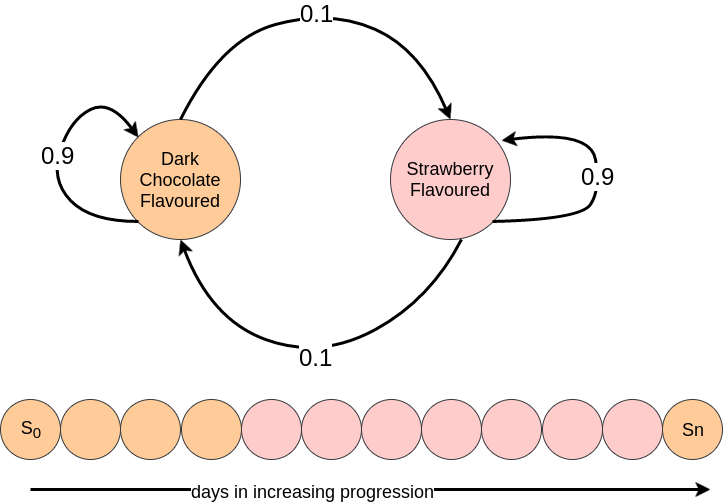

The diagram above was exported from draw.io. Its source (the exported page's mxGraphModel, read from the mxfile embedded in the PNG):
<mxGraphModel dx="1183" dy="716" grid="1" gridSize="10" guides="1" tooltips="1" connect="1" arrows="1" fold="1" page="1" pageScale="1" pageWidth="826" pageHeight="1169" background="#ffffff" math="0" shadow="0">
  <root>
    <mxCell id="0" />
    <mxCell id="1" parent="0" />
    <mxCell id="605a6a33a76b54c-1" value="&lt;font style=&quot;font-size: 18px&quot;&gt;Dark Chocolate&lt;/font&gt;&lt;div&gt;&lt;font style=&quot;font-size: 18px&quot;&gt;Flavoured&lt;/font&gt;&lt;/div&gt;" style="ellipse;whiteSpace=wrap;html=1;fillColor=#ffcc99;strokeColor=#36393d;" vertex="1" parent="1">
      <mxGeometry x="130" y="210" width="120" height="120" as="geometry" />
    </mxCell>
    <mxCell id="605a6a33a76b54c-2" value="&lt;div&gt;&lt;font style=&quot;font-size: 18px&quot;&gt;Strawberry Flavoured&lt;/font&gt;&lt;/div&gt;" style="ellipse;whiteSpace=wrap;html=1;fillColor=#ffcccc;strokeColor=#36393d;" vertex="1" parent="1">
      <mxGeometry x="400" y="210" width="120" height="120" as="geometry" />
    </mxCell>
    <mxCell id="605a6a33a76b54c-5" value="&lt;font style=&quot;font-size: 24px&quot;&gt;0.1&lt;/font&gt;" style="curved=1;endArrow=classic;html=1;entryX=0.5;entryY=0;exitX=0.5;exitY=0;strokeWidth=3;" edge="1" parent="1" source="605a6a33a76b54c-1" target="605a6a33a76b54c-2">
      <mxGeometry width="50" height="50" relative="1" as="geometry">
        <mxPoint x="130" y="400" as="sourcePoint" />
        <mxPoint x="180" y="350" as="targetPoint" />
        <Array as="points">
          <mxPoint x="230" y="130" />
          <mxPoint x="340" y="100" />
          <mxPoint x="430" y="140" />
        </Array>
      </mxGeometry>
    </mxCell>
    <mxCell id="605a6a33a76b54c-6" value="&lt;font style=&quot;font-size: 24px&quot;&gt;0.1&lt;/font&gt;" style="curved=1;endArrow=classic;html=1;entryX=0.5;entryY=1;exitX=0.592;exitY=1;strokeWidth=3;exitPerimeter=0;" edge="1" parent="1" source="605a6a33a76b54c-2" target="605a6a33a76b54c-1">
      <mxGeometry width="50" height="50" relative="1" as="geometry">
        <mxPoint x="460" y="450" as="sourcePoint" />
        <mxPoint x="190" y="450" as="targetPoint" />
        <Array as="points">
          <mxPoint x="440" y="390" />
          <mxPoint x="330" y="450" />
          <mxPoint x="220" y="410" />
        </Array>
      </mxGeometry>
    </mxCell>
    <mxCell id="605a6a33a76b54c-9" value="&lt;font style=&quot;font-size: 24px&quot;&gt;0.9&lt;/font&gt;" style="curved=1;endArrow=classic;html=1;strokeWidth=3;entryX=0;entryY=0;exitX=0;exitY=1;" edge="1" parent="1" source="605a6a33a76b54c-1" target="605a6a33a76b54c-1">
      <mxGeometry width="50" height="50" relative="1" as="geometry">
        <mxPoint x="80" y="310" as="sourcePoint" />
        <mxPoint x="130" y="260" as="targetPoint" />
        <Array as="points">
          <mxPoint x="100" y="312" />
          <mxPoint x="60" y="270" />
          <mxPoint x="80" y="210" />
          <mxPoint x="120" y="190" />
        </Array>
      </mxGeometry>
    </mxCell>
    <mxCell id="605a6a33a76b54c-11" value="&lt;font style=&quot;font-size: 24px&quot;&gt;0.9&lt;/font&gt;" style="curved=1;endArrow=classic;html=1;strokeWidth=3;exitX=1;exitY=1;entryX=0.925;entryY=0.175;entryPerimeter=0;" edge="1" parent="1" source="605a6a33a76b54c-2" target="605a6a33a76b54c-2">
      <mxGeometry width="50" height="50" relative="1" as="geometry">
        <mxPoint x="510" y="300" as="sourcePoint" />
        <mxPoint x="530" y="240" as="targetPoint" />
        <Array as="points">
          <mxPoint x="590" y="310" />
          <mxPoint x="610" y="280" />
          <mxPoint x="600" y="220" />
        </Array>
      </mxGeometry>
    </mxCell>
    <mxCell id="605a6a33a76b54c-12" value="&lt;font style=&quot;font-size: 18px&quot;&gt;S&lt;sub&gt;0&lt;/sub&gt;&lt;/font&gt;" style="ellipse;whiteSpace=wrap;html=1;fillColor=#ffcc99;strokeColor=#36393d;" vertex="1" parent="1">
      <mxGeometry x="10" y="490" width="60" height="60" as="geometry" />
    </mxCell>
    <mxCell id="605a6a33a76b54c-13" value="" style="ellipse;whiteSpace=wrap;html=1;fillColor=#ffcc99;strokeColor=#36393d;" vertex="1" parent="1">
      <mxGeometry x="70" y="490" width="60" height="60" as="geometry" />
    </mxCell>
    <mxCell id="605a6a33a76b54c-14" value="" style="ellipse;whiteSpace=wrap;html=1;fillColor=#ffcc99;strokeColor=#36393d;" vertex="1" parent="1">
      <mxGeometry x="130" y="490" width="60" height="60" as="geometry" />
    </mxCell>
    <mxCell id="605a6a33a76b54c-15" value="" style="ellipse;whiteSpace=wrap;html=1;fillColor=#ffcc99;strokeColor=#36393d;" vertex="1" parent="1">
      <mxGeometry x="191" y="490" width="60" height="60" as="geometry" />
    </mxCell>
    <mxCell id="605a6a33a76b54c-16" value="" style="ellipse;whiteSpace=wrap;html=1;fillColor=#ffcccc;strokeColor=#36393d;" vertex="1" parent="1">
      <mxGeometry x="251" y="490" width="60" height="60" as="geometry" />
    </mxCell>
    <mxCell id="605a6a33a76b54c-17" value="" style="ellipse;whiteSpace=wrap;html=1;fillColor=#ffcccc;strokeColor=#36393d;" vertex="1" parent="1">
      <mxGeometry x="311" y="490" width="60" height="60" as="geometry" />
    </mxCell>
    <mxCell id="605a6a33a76b54c-18" value="" style="ellipse;whiteSpace=wrap;html=1;fillColor=#ffcccc;strokeColor=#36393d;" vertex="1" parent="1">
      <mxGeometry x="371" y="490" width="60" height="60" as="geometry" />
    </mxCell>
    <mxCell id="605a6a33a76b54c-19" value="" style="ellipse;whiteSpace=wrap;html=1;fillColor=#ffcccc;strokeColor=#36393d;" vertex="1" parent="1">
      <mxGeometry x="431" y="490" width="60" height="60" as="geometry" />
    </mxCell>
    <mxCell id="605a6a33a76b54c-20" value="" style="ellipse;whiteSpace=wrap;html=1;fillColor=#ffcccc;strokeColor=#36393d;" vertex="1" parent="1">
      <mxGeometry x="491" y="490" width="60" height="60" as="geometry" />
    </mxCell>
    <mxCell id="605a6a33a76b54c-21" value="" style="ellipse;whiteSpace=wrap;html=1;fillColor=#ffcccc;strokeColor=#36393d;" vertex="1" parent="1">
      <mxGeometry x="552" y="490" width="60" height="60" as="geometry" />
    </mxCell>
    <mxCell id="605a6a33a76b54c-22" value="" style="ellipse;whiteSpace=wrap;html=1;fillColor=#ffcccc;strokeColor=#36393d;" vertex="1" parent="1">
      <mxGeometry x="612" y="490" width="60" height="60" as="geometry" />
    </mxCell>
    <mxCell id="605a6a33a76b54c-23" value="&lt;font style=&quot;font-size: 18px&quot;&gt;Sn&lt;/font&gt;" style="ellipse;whiteSpace=wrap;html=1;fillColor=#ffcc99;strokeColor=#36393d;" vertex="1" parent="1">
      <mxGeometry x="672" y="490" width="60" height="60" as="geometry" />
    </mxCell>
    <mxCell id="605a6a33a76b54c-27" value="" style="endArrow=classic;html=1;strokeWidth=3;" edge="1" parent="1">
      <mxGeometry width="50" height="50" relative="1" as="geometry">
        <mxPoint x="40" y="580" as="sourcePoint" />
        <mxPoint x="720" y="580" as="targetPoint" />
      </mxGeometry>
    </mxCell>
    <mxCell id="605a6a33a76b54c-28" value="&lt;font style=&quot;font-size: 18px&quot;&gt;days in increasing progression&lt;/font&gt;" style="text;html=1;resizable=0;points=[];align=center;verticalAlign=middle;labelBackgroundColor=#ffffff;" vertex="1" connectable="0" parent="605a6a33a76b54c-27">
      <mxGeometry x="-0.1706" y="-2" relative="1" as="geometry">
        <mxPoint as="offset" />
      </mxGeometry>
    </mxCell>
  </root>
</mxGraphModel>